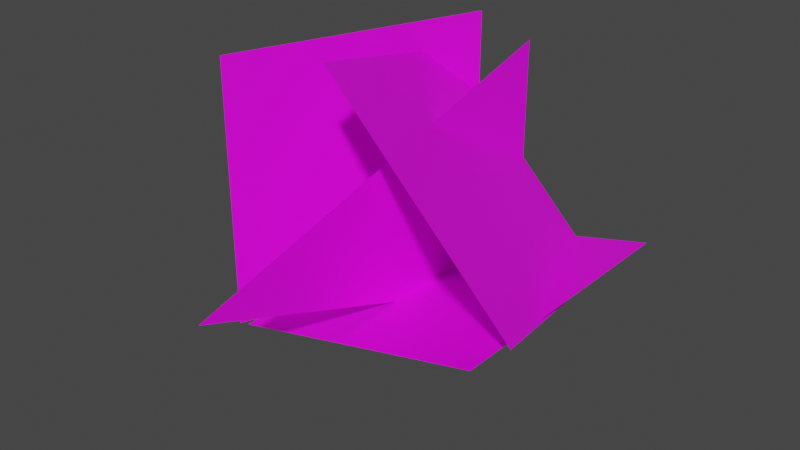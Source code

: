 # Source: GrassBillboard.blend  (saved by Blender 3.3.6; exported with 4.5.12 LTS)
import bpy
from mathutils import Matrix  # noqa: F401  (used for matrix-valued properties, if any)

bpy.ops.wm.read_factory_settings(use_empty=True)
scene = bpy.context.scene
scene.name = 'Scene'

# ---- images (referenced by path relative to the original .blend; pixels are not part of the script)
import os
ASSET_DIR = os.environ.get("B2B_ASSET_DIR", "")  # directory of the original .blend (textures are referenced by path, not embedded)
HERE = os.path.dirname(os.path.abspath(__file__))  # packed textures are extracted next to this script under _unpacked/

def load_image(name, relpath, width, height, colorspace="sRGB"):
    """Load a texture the original file referenced (path relative to the .blend, or extracted next to this script)."""
    p = next((c for c in (os.path.join(HERE, relpath), os.path.join(ASSET_DIR, relpath)) if relpath and os.path.exists(c)), "")
    if p:
        img = bpy.data.images.load(p, check_existing=True)
        img.name = name
    else:  # same state as the original file: an image datablock whose file is absent (Cycles renders it pink)
        img = bpy.data.images.new(name, width, height)
        img.source = "FILE"
        img.filepath = "//" + (relpath or name)
    img.colorspace_settings.name = colorspace
    return img
img_grass3_png = load_image('grass3.png', 'Textures/grass3.png', 1024, 1024, 'sRGB')
img_grass3_png_002 = load_image('grass3.png.002', 'Textures/grass3.png', 1024, 1024, 'sRGB')

# ---- materials (node trees are filled in below, after node groups)
mat_material = bpy.data.materials.new('Material')
mat_material.use_transparent_shadow = False
mat_material_002 = bpy.data.materials.new('Material.002')
mat_material_002.use_transparent_shadow = False

# ---- material node trees
mat_material.use_nodes = True; mat_material.node_tree.nodes.clear()
_N = mat_material.node_tree.nodes; _L = mat_material.node_tree.links
n0 = _N.new('ShaderNodeBsdfPrincipled'); n0.name = 'Principled BSDF'; n0.location = (10, 300)
n0.distribution = 'GGX'
n0.subsurface_method = 'RANDOM_WALK_SKIN'
n0.inputs[3].default_value = 1.45
n0.inputs[27].default_value = (0.0, 0.0, 0.0, 1.0)
n0.inputs[28].default_value = 1.0
n1 = _N.new('ShaderNodeOutputMaterial'); n1.name = 'Material Output'; n1.location = (300, 300)
n2 = _N.new('ShaderNodeTexImage'); n2.name = 'Image Texture'; n2.location = (-427, 120)
n2.image = img_grass3_png
_L.new(n0.outputs[0], n1.inputs[0])
_L.new(n2.outputs[0], n0.inputs[0])
n1.is_active_output = True
mat_material_002.use_nodes = True; mat_material_002.node_tree.nodes.clear()
_N = mat_material_002.node_tree.nodes; _L = mat_material_002.node_tree.links
n0 = _N.new('ShaderNodeBsdfPrincipled'); n0.name = 'Principled BSDF'; n0.location = (10, 300)
n0.distribution = 'GGX'
n0.subsurface_method = 'RANDOM_WALK_SKIN'
n0.inputs[3].default_value = 1.45
n0.inputs[27].default_value = (0.0, 0.0, 0.0, 1.0)
n0.inputs[28].default_value = 1.0
n1 = _N.new('ShaderNodeOutputMaterial'); n1.name = 'Material Output'; n1.location = (300, 300)
n2 = _N.new('ShaderNodeTexImage'); n2.name = 'Image Texture'; n2.location = (-427, 120)
n2.image = img_grass3_png_002
_L.new(n0.outputs[0], n1.inputs[0])
_L.new(n2.outputs[0], n0.inputs[0])
n1.is_active_output = True

# ---- world
world_world = bpy.data.worlds.new('World'); scene.world = world_world
world_world.use_nodes = True; world_world.node_tree.nodes.clear()
_N = world_world.node_tree.nodes; _L = world_world.node_tree.links
n0 = _N.new('ShaderNodeOutputWorld'); n0.name = 'World Output'; n0.location = (300, 300)
n1 = _N.new('ShaderNodeBackground'); n1.name = 'Background'; n1.location = (10, 300)
n1.inputs[0].default_value = (0.05088, 0.05088, 0.05088, 1.0)
_L.new(n1.outputs[0], n0.inputs[0])
n0.is_active_output = True
world_world.color = (0.05088, 0.05088, 0.05088)
world_world.use_sun_shadow = False
world_world.sun_shadow_jitter_overblur = 0.0

# ---- meshes
me_plane_005 = bpy.data.meshes.new('Plane.005')
me_plane_005.from_pydata([(-0.257, 1.838, 1.203), (-0.257, 1.838, -0.7966), (-0.9411, -0.04123, 1.203), (-0.9411, -0.04123, -0.7966), (1.184, -0.1756, -0.2), (-0.7551, -0.1314, -0.686), (1.223, 1.824, -0.1699), (-0.717, 1.868, -0.6559), (0.8584, 1.872, -0.5587), (-0.5558, 1.872, 0.8555), (1.342, -0.007108, -0.07501), (-0.07212, -0.007108, 1.339)], [], [(3, 2, 0, 1), (7, 6, 4, 5), (11, 10, 8, 9)])
_uv = me_plane_005.uv_layers.new(name='UVMap')
_uv.uv.foreach_set('vector', [1.0, 0.0, 0.0, 0.0, 0.0, 1.0, 1.0, 1.0, 0.0, 1.0, 1.0, 1.0, 1.0, 0.0, 0.0, 0.0, 1.0, 0.0, 0.0, 0.0, 0.0, 1.0, 1.0, 1.0])
me_plane_005.materials.append(mat_material)
me_plane_005.update()
me_plane_005.normals_split_custom_set([tuple(v) for v in zip(*[iter([-0.9397, 0.342, 0.0, -0.9397, 0.342, 0.0, -0.9397, 0.342, 0.0, -0.9397, 0.342, 0.0, 0.2432, 0.009964, -0.9699, 0.2432, 0.009964, -0.9699, 0.2432, 0.009964, -0.9699, 0.2432, 0.009964, -0.9699, 0.6645, 0.342, 0.6645, 0.6645, 0.342, 0.6645, 0.6645, 0.342, 0.6645, 0.6645, 0.342, 0.6645])] * 3)])
me_plane_001 = bpy.data.meshes.new('Plane.001')
me_plane_001.from_pydata([(0.1586, 1.841, 1.07), (0.1586, 1.841, -0.9299), (-0.04452, -1.124, 0.07013)], [], [(2, 0, 1)])
_uv = me_plane_001.uv_layers.new(name='UVMap')
_uv.uv.foreach_set('vector', [0.5336, 0.0, 1.0, 0.9995, 2.98e-08, 1.0])
me_plane_001.materials.append(mat_material_002)
me_plane_001.update()
me_plane_001.normals_split_custom_set([tuple(v) for v in zip(*[iter([-0.9977, 0.06834, 0.0, -0.9977, 0.06834, 0.0, -0.9977, 0.06834, 0.0])] * 3)])

# ---- objects
ob_billboardgrass_lod_0 = bpy.data.objects.new('BillboardGrass_LOD_0', me_plane_005)
ob_billboardgrass_lod_1 = bpy.data.objects.new('BillboardGrass_LOD_1', me_plane_001)

# ---- transforms, parenting, visibility, modifiers, constraints
ob_billboardgrass_lod_0.location = (0.0, 0.0, 0.0)
ob_billboardgrass_lod_1.location = (0.0, 0.0, 0.0)

# ---- collection membership
scene.collection.objects.link(ob_billboardgrass_lod_0)
scene.collection.objects.link(ob_billboardgrass_lod_1)

# ---- scene / render settings (as saved in the file)
scene.frame_start = 1; scene.frame_end = 250; scene.frame_set(1)
scene.render.engine = 'BLENDER_EEVEE_NEXT'
scene.cycles.sampling_pattern = 'TABULATED_SOBOL'
scene.cycles.use_light_tree = False
scene.view_settings.view_transform = 'Filmic'
bpy.context.view_layer.update()

# ---- added for rendering (the .blend has no active camera and no usable light): camera, sun
cam_auto = bpy.data.cameras.new('AutoCamera')
cam_auto.lens = 50.0
cam_auto.sensor_width = 36.0
cam_auto.clip_end = 1000.0
ob_auto_camera = bpy.data.objects.new('AutoCamera', cam_auto)
scene.collection.objects.link(ob_auto_camera)
ob_auto_camera.location = (4.26931, -4.5084, 3.4597)
ob_auto_camera.rotation_euler = (1.09748, -7.21219e-08, 0.694738)
scene.camera = ob_auto_camera
light_auto_sun = bpy.data.lights.new('AutoSun', 'SUN')
light_auto_sun.energy = 3.0
light_auto_sun.angle = 0.0523599
ob_auto_sun = bpy.data.objects.new('AutoSun', light_auto_sun)
scene.collection.objects.link(ob_auto_sun)
ob_auto_sun.rotation_euler = (0.872665, 0.174533, 0.523599)
bpy.context.view_layer.update()
